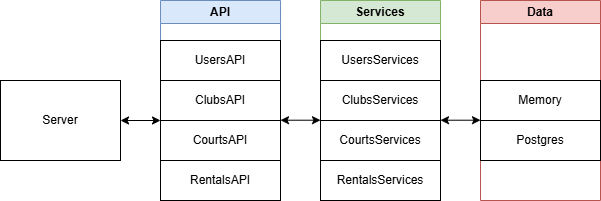

The diagram above was exported from draw.io. Its source (the exported page's mxGraphModel, read from the mxfile embedded in the PNG):
<mxGraphModel dx="796" dy="434" grid="1" gridSize="10" guides="1" tooltips="1" connect="1" arrows="1" fold="1" page="1" pageScale="1" pageWidth="827" pageHeight="1169" math="0" shadow="0">
  <root>
    <mxCell id="0" />
    <mxCell id="1" parent="0" />
    <mxCell id="PULoSGPN3r8oNkaYVZBr-1" value="API" style="swimlane;whiteSpace=wrap;html=1;fillColor=#dae8fc;strokeColor=#6c8ebf;" vertex="1" parent="1">
      <mxGeometry x="200" y="240" width="120" height="200" as="geometry">
        <mxRectangle x="200" y="240" width="60" height="30" as="alternateBounds" />
      </mxGeometry>
    </mxCell>
    <mxCell id="PULoSGPN3r8oNkaYVZBr-6" value="RentalsAPI" style="rounded=0;whiteSpace=wrap;html=1;" vertex="1" parent="PULoSGPN3r8oNkaYVZBr-1">
      <mxGeometry y="160" width="120" height="40" as="geometry" />
    </mxCell>
    <mxCell id="PULoSGPN3r8oNkaYVZBr-7" value="UsersAPI" style="rounded=0;whiteSpace=wrap;html=1;" vertex="1" parent="PULoSGPN3r8oNkaYVZBr-1">
      <mxGeometry y="40" width="120" height="40" as="geometry" />
    </mxCell>
    <mxCell id="PULoSGPN3r8oNkaYVZBr-8" value="ClubsAPI" style="rounded=0;whiteSpace=wrap;html=1;" vertex="1" parent="PULoSGPN3r8oNkaYVZBr-1">
      <mxGeometry y="80" width="120" height="40" as="geometry" />
    </mxCell>
    <mxCell id="PULoSGPN3r8oNkaYVZBr-9" value="CourtsAPI" style="rounded=0;whiteSpace=wrap;html=1;" vertex="1" parent="PULoSGPN3r8oNkaYVZBr-1">
      <mxGeometry y="120" width="120" height="40" as="geometry" />
    </mxCell>
    <mxCell id="PULoSGPN3r8oNkaYVZBr-3" value="Services" style="swimlane;whiteSpace=wrap;html=1;fillColor=#d5e8d4;strokeColor=#82b366;" vertex="1" parent="1">
      <mxGeometry x="360" y="240" width="120" height="200" as="geometry" />
    </mxCell>
    <mxCell id="PULoSGPN3r8oNkaYVZBr-10" value="RentalsServices" style="rounded=0;whiteSpace=wrap;html=1;" vertex="1" parent="PULoSGPN3r8oNkaYVZBr-3">
      <mxGeometry y="160" width="120" height="40" as="geometry" />
    </mxCell>
    <mxCell id="PULoSGPN3r8oNkaYVZBr-11" value="UsersServices" style="rounded=0;whiteSpace=wrap;html=1;" vertex="1" parent="PULoSGPN3r8oNkaYVZBr-3">
      <mxGeometry y="40" width="120" height="40" as="geometry" />
    </mxCell>
    <mxCell id="PULoSGPN3r8oNkaYVZBr-12" value="ClubsServices" style="rounded=0;whiteSpace=wrap;html=1;" vertex="1" parent="PULoSGPN3r8oNkaYVZBr-3">
      <mxGeometry y="80" width="120" height="40" as="geometry" />
    </mxCell>
    <mxCell id="PULoSGPN3r8oNkaYVZBr-13" value="CourtsServices" style="rounded=0;whiteSpace=wrap;html=1;" vertex="1" parent="PULoSGPN3r8oNkaYVZBr-3">
      <mxGeometry y="120" width="120" height="40" as="geometry" />
    </mxCell>
    <mxCell id="PULoSGPN3r8oNkaYVZBr-4" value="Data" style="swimlane;whiteSpace=wrap;html=1;fillColor=#f8cecc;strokeColor=#b85450;" vertex="1" parent="1">
      <mxGeometry x="520" y="240" width="120" height="200" as="geometry" />
    </mxCell>
    <mxCell id="PULoSGPN3r8oNkaYVZBr-18" value="Memory" style="rounded=0;whiteSpace=wrap;html=1;" vertex="1" parent="PULoSGPN3r8oNkaYVZBr-4">
      <mxGeometry y="80" width="120" height="40" as="geometry" />
    </mxCell>
    <mxCell id="PULoSGPN3r8oNkaYVZBr-19" value="Postgres" style="rounded=0;whiteSpace=wrap;html=1;" vertex="1" parent="PULoSGPN3r8oNkaYVZBr-4">
      <mxGeometry y="120" width="120" height="40" as="geometry" />
    </mxCell>
    <mxCell id="PULoSGPN3r8oNkaYVZBr-5" value="Server" style="rounded=0;whiteSpace=wrap;html=1;" vertex="1" parent="1">
      <mxGeometry x="40" y="320" width="120" height="80" as="geometry" />
    </mxCell>
    <mxCell id="PULoSGPN3r8oNkaYVZBr-23" value="" style="endArrow=classic;startArrow=classic;html=1;rounded=0;entryX=0;entryY=0;entryDx=0;entryDy=0;" edge="1" parent="1" target="PULoSGPN3r8oNkaYVZBr-9">
      <mxGeometry width="50" height="50" relative="1" as="geometry">
        <mxPoint x="160" y="360" as="sourcePoint" />
        <mxPoint x="210" y="310" as="targetPoint" />
      </mxGeometry>
    </mxCell>
    <mxCell id="PULoSGPN3r8oNkaYVZBr-24" value="" style="endArrow=classic;startArrow=classic;html=1;rounded=0;entryX=0;entryY=0;entryDx=0;entryDy=0;" edge="1" parent="1">
      <mxGeometry width="50" height="50" relative="1" as="geometry">
        <mxPoint x="320" y="359.71" as="sourcePoint" />
        <mxPoint x="360" y="359.71" as="targetPoint" />
      </mxGeometry>
    </mxCell>
    <mxCell id="PULoSGPN3r8oNkaYVZBr-25" value="" style="endArrow=classic;startArrow=classic;html=1;rounded=0;entryX=0;entryY=0;entryDx=0;entryDy=0;" edge="1" parent="1">
      <mxGeometry width="50" height="50" relative="1" as="geometry">
        <mxPoint x="480" y="359.71" as="sourcePoint" />
        <mxPoint x="520" y="359.71" as="targetPoint" />
      </mxGeometry>
    </mxCell>
  </root>
</mxGraphModel>